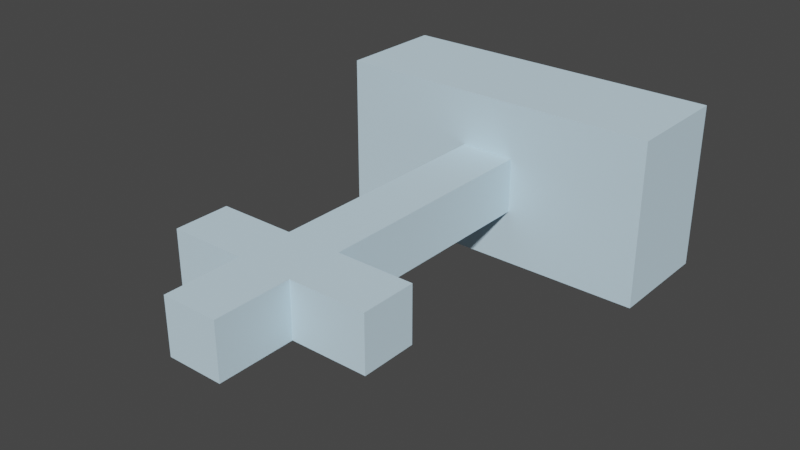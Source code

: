 # Source: PA-427-F.blend  (saved by Blender 3.2.14; exported with 4.5.12 LTS)
import bpy
from mathutils import Matrix  # noqa: F401  (used for matrix-valued properties, if any)

bpy.ops.wm.read_factory_settings(use_empty=True)
scene = bpy.context.scene
scene.name = 'Scene'

# ---- collections
col_collection = bpy.data.collections.new('Collection'); scene.collection.children.link(col_collection)

# ---- materials (node trees are filled in below, after node groups)
mat_0_615686_0_811765_0_929412_0_000000_0_000000 = bpy.data.materials.new('0.615686_0.811765_0.929412_0.000000_0.000000')
mat_0_615686_0_811765_0_929412_0_000000_0_000000.use_transparent_shadow = False
mat_0_615686_0_811765_0_929412_0_000000_0_000000.diffuse_color = (0.6157, 0.8118, 0.9294, 1.0)
mat_0_615686_0_811765_0_929412_0_000000_0_000000.roughness = 1.0
mat_0_615686_0_811765_0_929412_0_000000_0_000000.specular_intensity = 0.0

# ---- material node trees
mat_0_615686_0_811765_0_929412_0_000000_0_000000.use_nodes = True; mat_0_615686_0_811765_0_929412_0_000000_0_000000.node_tree.nodes.clear()
_N = mat_0_615686_0_811765_0_929412_0_000000_0_000000.node_tree.nodes; _L = mat_0_615686_0_811765_0_929412_0_000000_0_000000.node_tree.links
n0 = _N.new('ShaderNodeBsdfPrincipled'); n0.name = 'Principled BSDF'; n0.location = (10, 300)
n0.distribution = 'GGX'
n0.subsurface_method = 'RANDOM_WALK_SKIN'
n0.inputs[0].default_value = (0.6157, 0.8118, 0.9294, 1.0)
n0.inputs[2].default_value = 1.0
n0.inputs[3].default_value = 1.45
n0.inputs[13].default_value = 0.0
n0.inputs[27].default_value = (0.0, 0.0, 0.0, 1.0)
n0.inputs[28].default_value = 1.0
n1 = _N.new('ShaderNodeOutputMaterial'); n1.name = 'Material Output'; n1.location = (300, 300)
_L.new(n0.outputs[0], n1.inputs[0])
n1.is_active_output = True

# ---- world
world_world = bpy.data.worlds.new('World'); scene.world = world_world
world_world.use_nodes = True; world_world.node_tree.nodes.clear()
_N = world_world.node_tree.nodes; _L = world_world.node_tree.links
n0 = _N.new('ShaderNodeOutputWorld'); n0.name = 'World Output'; n0.location = (300, 300)
n1 = _N.new('ShaderNodeBackground'); n1.name = 'Background'; n1.location = (10, 300)
n1.inputs[0].default_value = (0.05088, 0.05088, 0.05088, 1.0)
_L.new(n1.outputs[0], n0.inputs[0])
n0.is_active_output = True
world_world.color = (0.05088, 0.05088, 0.05088)
world_world.use_sun_shadow = False
world_world.sun_shadow_jitter_overblur = 0.0

# ---- meshes
me_mesh4 = bpy.data.meshes.new('mesh4')
me_mesh4.from_pydata([(0.6096, 0.3048, 0.0), (0.6096, -0.3048, 0.0), (-0.6096, -0.3048, 0.0), (-0.6096, 0.3048, 0.0), (-0.6096, -0.3048, 0.4064), (-0.6096, -0.3048, 0.0), (0.6096, -0.3048, 0.0), (0.6096, -0.3048, 0.4064), (0.6096, -0.3048, 0.4064), (0.6096, -0.3048, 0.0), (0.6096, 0.3048, 0.0), (0.6096, 0.3048, 0.4064), (0.6096, 0.3048, 0.4064), (0.6096, 0.3048, 0.0), (-0.6096, 0.3048, 0.0), (-0.6096, 0.3048, 0.4064), (-0.6096, 0.3048, 0.4064), (-0.6096, 0.3048, 0.0), (-0.6096, -0.3048, 0.0), (-0.6096, -0.3048, 0.4064), (-0.6096, 0.3048, 0.4064), (-0.6096, -0.3048, 0.4064), (-0.1016, -0.1016, 0.4064), (0.6096, -0.3048, 0.4064), (0.1016, -0.1016, 0.4064), (0.6096, 0.3048, 0.4064), (0.1016, 0.1016, 0.4064), (-0.1016, 0.1016, 0.4064), (-0.1016, -0.1016, 1.289), (-0.1016, 0.1016, 1.289), (-0.1016, 0.1016, 0.4064), (-0.1016, -0.1016, 0.4064), (-0.381, -0.1016, 1.289), (-0.381, 0.1016, 1.289), (-0.1016, 0.1016, 1.289), (-0.1016, -0.1016, 1.289), (-0.381, -0.1016, 1.492), (-0.381, 0.1016, 1.492), (-0.381, 0.1016, 1.289), (-0.381, -0.1016, 1.289), (-0.1016, -0.1016, 1.492), (-0.1016, 0.1016, 1.492), (-0.381, 0.1016, 1.492), (-0.381, -0.1016, 1.492), (-0.1016, -0.1016, 1.772), (-0.1016, 0.1016, 1.772), (-0.1016, 0.1016, 1.492), (-0.1016, -0.1016, 1.492), (0.1016, -0.1016, 1.772), (0.1016, 0.1016, 1.772), (-0.1016, 0.1016, 1.772), (-0.1016, -0.1016, 1.772), (0.1016, -0.1016, 1.492), (0.1016, 0.1016, 1.492), (0.1016, 0.1016, 1.772), (0.1016, -0.1016, 1.772), (0.381, -0.1016, 1.492), (0.381, 0.1016, 1.492), (0.1016, 0.1016, 1.492), (0.1016, -0.1016, 1.492), (0.1016, -0.1016, 1.289), (0.381, -0.1016, 1.289), (0.381, -0.1016, 1.492), (-0.1016, -0.1016, 1.289), (-0.1016, -0.1016, 1.492), (-0.381, -0.1016, 1.492), (0.1016, -0.1016, 1.492), (0.1016, -0.1016, 0.4064), (-0.1016, -0.1016, 1.772), (-0.1016, -0.1016, 0.4064), (0.1016, -0.1016, 1.772), (-0.381, -0.1016, 1.289), (-0.1016, 0.1016, 1.289), (-0.381, 0.1016, 1.289), (-0.381, 0.1016, 1.492), (0.1016, 0.1016, 1.289), (0.1016, 0.1016, 1.492), (0.381, 0.1016, 1.492), (-0.1016, 0.1016, 1.492), (-0.1016, 0.1016, 0.4064), (0.1016, 0.1016, 1.772), (0.1016, 0.1016, 0.4064), (-0.1016, 0.1016, 1.772), (0.381, 0.1016, 1.289), (0.1016, -0.1016, 0.4064), (0.1016, 0.1016, 0.4064), (0.1016, 0.1016, 1.289), (0.1016, -0.1016, 1.289), (0.1016, -0.1016, 1.289), (0.1016, 0.1016, 1.289), (0.381, 0.1016, 1.289), (0.381, -0.1016, 1.289), (0.381, -0.1016, 1.289), (0.381, 0.1016, 1.289), (0.381, 0.1016, 1.492), (0.381, -0.1016, 1.492)], [], [(0, 1, 2), (2, 3, 0), (4, 5, 6), (6, 7, 4), (8, 9, 10), (10, 11, 8), (12, 13, 14), (14, 15, 12), (16, 17, 18), (18, 19, 16), (20, 21, 22), (21, 23, 24), (24, 22, 21), (23, 25, 26), (25, 20, 27), (26, 24, 23), (22, 27, 20), (27, 26, 25), (28, 29, 30), (30, 31, 28), (32, 33, 34), (34, 35, 32), (36, 37, 38), (38, 39, 36), (40, 41, 42), (42, 43, 40), (44, 45, 46), (46, 47, 44), (48, 49, 50), (50, 51, 48), (52, 53, 54), (54, 55, 52), (56, 57, 58), (58, 59, 56), (60, 61, 62), (63, 64, 65), (66, 63, 60), (67, 60, 63), (63, 66, 64), (68, 64, 66), (63, 69, 67), (66, 70, 68), (65, 71, 63), (62, 66, 60), (72, 73, 74), (75, 76, 77), (78, 75, 72), (79, 72, 75), (75, 78, 76), (80, 76, 78), (75, 81, 79), (78, 82, 80), (77, 83, 75), (74, 78, 72), (84, 85, 86), (86, 87, 84), (88, 89, 90), (90, 91, 88), (92, 93, 94), (94, 95, 92)])
me_mesh4.polygons.foreach_set('use_smooth', [True] * 60)
me_mesh4.materials.append(mat_0_615686_0_811765_0_929412_0_000000_0_000000)
me_mesh4.update()
me_mesh4.normals_split_custom_set([tuple(v) for v in zip(*[iter([0.0, 0.0, -1.0, 0.0, 0.0, -1.0, 0.0, 0.0, -1.0, 0.0, 0.0, -1.0, 0.0, 0.0, -1.0, 0.0, 0.0, -1.0, 0.0, -1.0, 0.0, 0.0, -1.0, 0.0, 0.0, -1.0, 0.0, 0.0, -1.0, 0.0, 0.0, -1.0, 0.0, 0.0, -1.0, 0.0, 1.0, 0.0, 0.0, 1.0, 0.0, 0.0, 1.0, 0.0, 0.0, 1.0, 0.0, 0.0, 1.0, 0.0, 0.0, 1.0, 0.0, 0.0, 0.0, 1.0, 0.0, 0.0, 1.0, 0.0, 0.0, 1.0, 0.0, 0.0, 1.0, 0.0, 0.0, 1.0, 0.0, 0.0, 1.0, 0.0, -1.0, 0.0, 0.0, -1.0, 0.0, 0.0, -1.0, 0.0, 0.0, -1.0, 0.0, 0.0, -1.0, 0.0, 0.0, -1.0, 0.0, 0.0, 4.14e-10, 0.0, 1.0, 3.646e-08, 0.0, 1.0, -1.667e-08, 0.0, 1.0, 3.646e-08, 0.0, 1.0, -4.14e-10, 0.0, 1.0, 5.978e-08, 0.0, 1.0, 5.978e-08, 0.0, 1.0, -1.667e-08, 0.0, 1.0, 3.646e-08, 0.0, 1.0, -4.14e-10, 0.0, 1.0, -3.646e-08, 0.0, 1.0, 1.667e-08, 0.0, 1.0, -3.646e-08, 0.0, 1.0, 4.14e-10, 0.0, 1.0, -5.978e-08, 0.0, 1.0, 1.667e-08, 0.0, 1.0, 5.978e-08, 0.0, 1.0, -4.14e-10, 0.0, 1.0, -1.667e-08, 0.0, 1.0, -5.978e-08, 0.0, 1.0, 4.14e-10, 0.0, 1.0, -5.978e-08, 0.0, 1.0, 1.667e-08, 0.0, 1.0, -3.646e-08, 0.0, 1.0, -1.0, 0.0, 0.0, -1.0, 0.0, 0.0, -1.0, 0.0, 0.0, -1.0, 0.0, 0.0, -1.0, 0.0, 0.0, -1.0, 0.0, 0.0, 0.0, 0.0, -1.0, 0.0, 0.0, -1.0, 0.0, 0.0, -1.0, 0.0, 0.0, -1.0, 0.0, 0.0, -1.0, 0.0, 0.0, -1.0, -1.0, 0.0, 0.0, -1.0, 0.0, 0.0, -1.0, 0.0, 0.0, -1.0, 0.0, 0.0, -1.0, 0.0, 0.0, -1.0, 0.0, 0.0, 0.0, 0.0, 1.0, 0.0, 0.0, 1.0, 0.0, 0.0, 1.0, 0.0, 0.0, 1.0, 0.0, 0.0, 1.0, 0.0, 0.0, 1.0, -1.0, 0.0, 0.0, -1.0, 0.0, 0.0, -1.0, 0.0, 0.0, -1.0, 0.0, 0.0, -1.0, 0.0, 0.0, -1.0, 0.0, 0.0, 0.0, 0.0, 1.0, 0.0, 0.0, 1.0, 0.0, 0.0, 1.0, 0.0, 0.0, 1.0, 0.0, 0.0, 1.0, 0.0, 0.0, 1.0, 1.0, 0.0, 0.0, 1.0, 0.0, 0.0, 1.0, 0.0, 0.0, 1.0, 0.0, 0.0, 1.0, 0.0, 0.0, 1.0, 0.0, 0.0, 0.0, 0.0, 1.0, 0.0, 0.0, 1.0, 0.0, 0.0, 1.0, 0.0, 0.0, 1.0, 0.0, 0.0, 1.0, 0.0, 0.0, 1.0, 0.0, -1.0, 0.0, 0.0, -1.0, 0.0, 0.0, -1.0, 0.0, 0.0, -1.0, 0.0, 0.0, -1.0, 0.0, 0.0, -1.0, 0.0, 0.0, -1.0, 0.0, 0.0, -1.0, 0.0, 0.0, -1.0, 0.0, 0.0, -1.0, 0.0, 0.0, -1.0, 0.0, 0.0, -1.0, 0.0, 0.0, -1.0, 0.0, 0.0, -1.0, 0.0, 0.0, -1.0, 0.0, 0.0, -1.0, 0.0, 0.0, -1.0, 0.0, 0.0, -1.0, 0.0, 0.0, -1.0, 0.0, 0.0, -1.0, 0.0, 0.0, -1.0, 0.0, 0.0, -1.0, 0.0, 0.0, -1.0, 0.0, 0.0, -1.0, 0.0, 0.0, -1.0, 0.0, 0.0, -1.0, 0.0, 0.0, -1.0, 0.0, 0.0, -1.0, 0.0, 0.0, -1.0, 0.0, 0.0, -1.0, 0.0, 0.0, 1.0, 0.0, 0.0, 1.0, 0.0, 0.0, 1.0, 0.0, 0.0, 1.0, 0.0, 0.0, 1.0, 0.0, 0.0, 1.0, 0.0, 0.0, 1.0, 0.0, 0.0, 1.0, 0.0, 0.0, 1.0, 0.0, 0.0, 1.0, 0.0, 0.0, 1.0, 0.0, 0.0, 1.0, 0.0, 0.0, 1.0, 0.0, 0.0, 1.0, 0.0, 0.0, 1.0, 0.0, 0.0, 1.0, 0.0, 0.0, 1.0, 0.0, 0.0, 1.0, 0.0, 0.0, 1.0, 0.0, 0.0, 1.0, 0.0, 0.0, 1.0, 0.0, 0.0, 1.0, 0.0, 0.0, 1.0, 0.0, 0.0, 1.0, 0.0, 0.0, 1.0, 0.0, 0.0, 1.0, 0.0, 0.0, 1.0, 0.0, 0.0, 1.0, 0.0, 0.0, 1.0, 0.0, 0.0, 1.0, 0.0, 1.0, 0.0, 0.0, 1.0, 0.0, 0.0, 1.0, 0.0, 0.0, 1.0, 0.0, 0.0, 1.0, 0.0, 0.0, 1.0, 0.0, 0.0, 0.0, 0.0, -1.0, 0.0, 0.0, -1.0, 0.0, 0.0, -1.0, 0.0, 0.0, -1.0, 0.0, 0.0, -1.0, 0.0, 0.0, -1.0, 1.0, 0.0, 0.0, 1.0, 0.0, 0.0, 1.0, 0.0, 0.0, 1.0, 0.0, 0.0, 1.0, 0.0, 0.0, 1.0, 0.0, 0.0])] * 3)])

# ---- objects
ob_pa_427_f = bpy.data.objects.new('PA-427-F', me_mesh4)

# ---- transforms, parenting, visibility, modifiers, constraints
ob_pa_427_f.location = (0.0, 0.0, 0.0)
ob_pa_427_f.rotation_euler = (1.571, -0.0, 0.0)

# ---- collection membership
col_collection.objects.link(ob_pa_427_f)

# ---- scene / render settings (as saved in the file)
scene.frame_start = 1; scene.frame_end = 250; scene.frame_set(1)
scene.render.engine = 'BLENDER_EEVEE_NEXT'
scene.cycles.sampling_pattern = 'TABULATED_SOBOL'
scene.cycles.use_light_tree = False
scene.view_settings.view_transform = 'Filmic'
bpy.context.view_layer.update()

# ---- added for rendering (the .blend has no active camera and no usable light): camera, sun
cam_auto = bpy.data.cameras.new('AutoCamera')
cam_auto.lens = 50.0
cam_auto.sensor_width = 36.0
cam_auto.clip_end = 1000.0
ob_auto_camera = bpy.data.objects.new('AutoCamera', cam_auto)
scene.collection.objects.link(ob_auto_camera)
ob_auto_camera.location = (2.06834, -3.36793, 1.65467)
ob_auto_camera.rotation_euler = (1.09748, -7.21219e-08, 0.694738)
scene.camera = ob_auto_camera
light_auto_sun = bpy.data.lights.new('AutoSun', 'SUN')
light_auto_sun.energy = 3.0
light_auto_sun.angle = 0.0523599
ob_auto_sun = bpy.data.objects.new('AutoSun', light_auto_sun)
scene.collection.objects.link(ob_auto_sun)
ob_auto_sun.rotation_euler = (0.872665, 0.174533, 0.523599)
bpy.context.view_layer.update()
